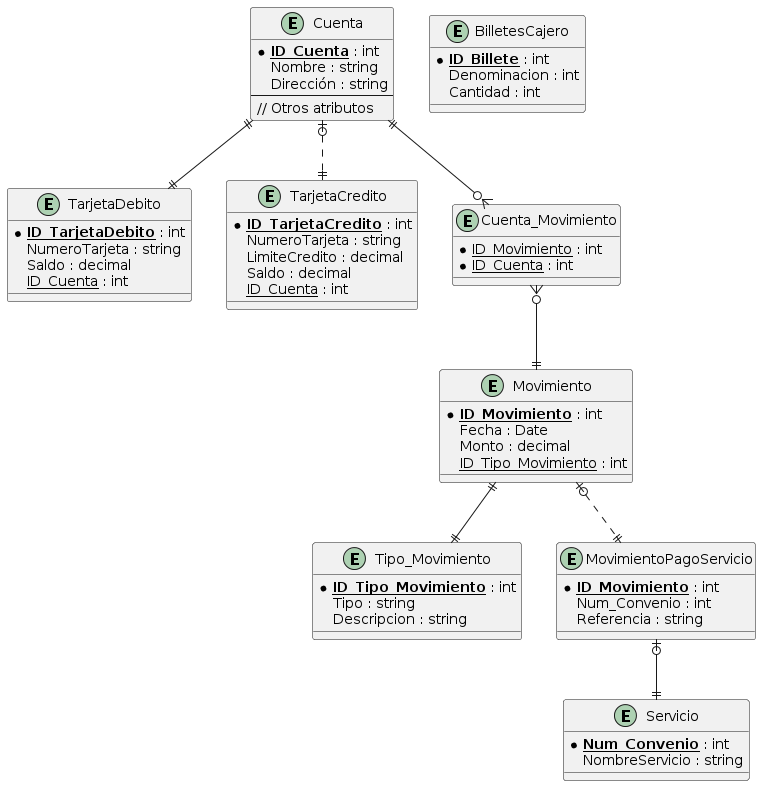

The diagram above was rendered by PlantUML. Its source (embedded in the PNG):
@startuml
!define primary_key(x) <b><u>x</u></b>
!define foreign_key(x) <u>x</u>

entity Cuenta {
    *primary_key(ID_Cuenta) : int
    Nombre : string
    Dirección : string
    --
    // Otros atributos
}

entity TarjetaDebito {
    *primary_key(ID_TarjetaDebito) : int
    NumeroTarjeta : string
    Saldo : decimal
    foreign_key(ID_Cuenta) : int
}

entity TarjetaCredito {
    *primary_key(ID_TarjetaCredito) : int
    NumeroTarjeta : string
    LimiteCredito : decimal
    Saldo : decimal
    foreign_key(ID_Cuenta) : int
}

entity Movimiento {
    *primary_key(ID_Movimiento) : int
    Fecha : Date
    Monto : decimal
    foreign_key(ID_Tipo_Movimiento) : int
}

entity Tipo_Movimiento {
    *primary_key(ID_Tipo_Movimiento) : int
    Tipo : string
    Descripcion : string
}

entity MovimientoPagoServicio {
    *primary_key(ID_Movimiento) : int
    Num_Convenio : int
    Referencia : string
}

entity Servicio {
    *primary_key(Num_Convenio) : int
    NombreServicio : string
}

entity Cuenta_Movimiento {
    *foreign_key(ID_Movimiento) : int
    *foreign_key(ID_Cuenta) : int
}

entity BilletesCajero {
    *primary_key(ID_Billete) : int
    Denominacion : int
    Cantidad : int
}

Cuenta ||--|| TarjetaDebito
Cuenta |o..|| TarjetaCredito
Cuenta ||--o{ Cuenta_Movimiento
Cuenta_Movimiento }o--|| Movimiento

Movimiento |o..|| MovimientoPagoServicio
Movimiento ||--|| Tipo_Movimiento

MovimientoPagoServicio |o--|| Servicio
@enduml